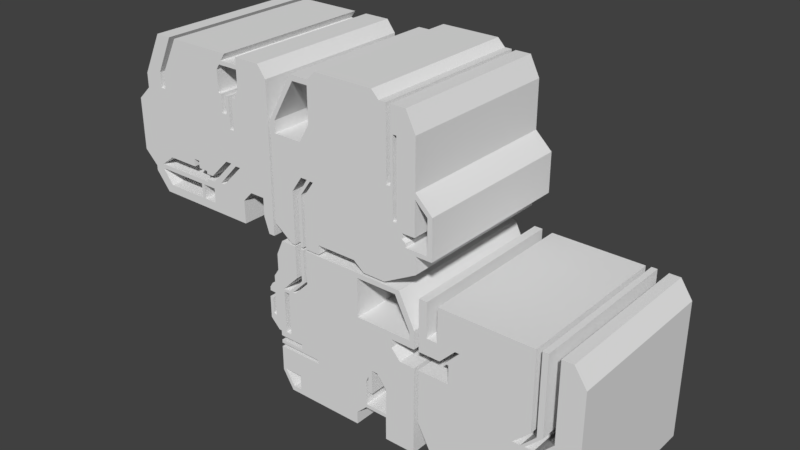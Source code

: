 # Source: S2_Shape.blend  (saved by Blender 2.79.0; exported with 4.5.12 LTS)
import bpy
from mathutils import Matrix  # noqa: F401  (used for matrix-valued properties, if any)

bpy.ops.wm.read_factory_settings(use_empty=True)
scene = bpy.context.scene
scene.name = 'Scene'

# ---- collections
col_collection_1 = bpy.data.collections.new('Collection 1'); scene.collection.children.link(col_collection_1)

# ---- world
world_world = bpy.data.worlds.new('World'); scene.world = world_world
world_world.color = (0.05088, 0.05088, 0.05088)
world_world.use_sun_shadow = False
world_world.sun_shadow_jitter_overblur = 0.0
world_world.cycles.sampling_method = 'MANUAL'

# ---- meshes
me_plane_007 = bpy.data.meshes.new('Plane.007')
me_plane_007.from_pydata([(-0.6151, -1.192e-07, 0.4519), (-0.7189, -1.192e-07, 0.4519), (-0.7189, -1.192e-07, 0.7935), (-0.8007, -1.192e-07, 0.7935), (-0.6151, -1.192e-07, 0.7868), (0.3126, -1.192e-07, 0.7868), (0.3126, -1.192e-07, 0.01614), (0.1467, -9.659e-08, -0.1443), (0.2219, -9.659e-08, -0.1443), (0.3661, -1.155e-07, 0.002185), (0.3661, -1.155e-07, 0.793), (0.4228, -1.155e-07, 0.793), (0.4228, -1.155e-07, 0.01762), (0.2638, -9.428e-08, -0.1405), (0.3447, -9.428e-08, -0.1405), (0.167, -7.091e-08, -0.3145), (0.2107, -7.091e-08, -0.3145), (0.5289, -1.11e-07, 0.007383), (0.5289, -1.11e-07, 0.7918), (0.6398, -1.11e-07, 0.7918), (0.7607, -8.973e-08, 0.6122), (0.7607, -8.973e-08, -0.7691), (0.6472, -8.973e-08, -0.7691), (0.6472, -8.973e-08, -0.4045), (0.5998, -8.973e-08, -0.4045), (0.5998, -8.973e-08, -0.5719), (0.517, -8.973e-08, -0.5719), (0.517, -8.973e-08, -0.4063), (0.4779, -8.973e-08, -0.4063), (0.4779, -8.973e-08, -0.7691), (-0.6146, -8.973e-08, -0.7691), (-0.802, -1.4e-07, -0.4219), (-0.802, -1.4e-07, 0.1081), (-0.4953, -1.4e-07, 0.1081), (-0.4953, -1.4e-07, 0.2903), (-0.5393, -1.4e-07, 0.2903), (-0.3899, -1.609e-07, 0.4446), (-0.4334, -1.609e-07, 0.4446), (-0.5853, -1.399e-07, 0.2903), (-0.8007, -1.399e-07, 0.2903), (0.1512, 8.181e-08, -0.6089), (0.1512, 8.181e-08, -0.7125), (0.4155, 8.181e-08, -0.7125), (0.4155, 8.181e-08, -0.4151), (0.3036, 8.181e-08, -0.4151)], [], [(41, 40, 30), (41, 30, 29), (41, 29, 42), (42, 29, 28), (23, 22, 21), (23, 21, 20), (36, 34, 33), (43, 42, 28), (44, 15, 40), (12, 11, 10, 9), (33, 32, 31), (43, 16, 44), (37, 36, 4), (43, 28, 17), (16, 15, 44), (28, 27, 17), (24, 23, 17), (16, 43, 17), (17, 23, 20), (0, 1, 39, 38), (7, 15, 8), (14, 13, 15), (9, 8, 13), (27, 24, 17), (9, 13, 12), (6, 36, 33, 7), (18, 17, 20), (33, 31, 15, 7), (13, 8, 15), (6, 5, 36), (36, 35, 34), (31, 30, 40, 15), (3, 39, 1), (37, 0, 38), (25, 24, 27, 26), (5, 4, 36), (3, 1, 2), (18, 20, 19), (0, 37, 4)])
me_plane_007.use_remesh_preserve_volume = False
me_plane_007.use_remesh_preserve_attributes = False
me_plane_007.use_mirror_vertex_groups = False
me_plane_007.update()
me_plane_006 = bpy.data.meshes.new('Plane.006')
me_plane_006.from_pydata([(-0.8959, 2.411e-08, -0.1313), (-0.7996, 3.723e-08, -0.229), (-0.7734, 3.723e-08, -0.229), (-0.7734, 3.723e-08, -0.2799), (-0.8959, 2.411e-08, 0.0902), (-0.8601, 2.411e-08, 0.0902), (-0.8601, 2.411e-08, -0.07214), (-0.8285, 2.577e-08, -0.08452), (-0.8285, 2.577e-08, 0.1543), (-0.8888, 2.577e-08, 0.1543), (-0.8888, 2.577e-08, 0.1928), (-0.8577, 1.918e-08, 0.2419), (-0.8245, 1.918e-08, 0.2419), (-0.8245, 1.918e-08, 0.3315), (-0.7727, 8.926e-09, 0.4078), (-0.7727, 8.926e-09, 0.569), (-0.7037, -1.149e-08, 0.7209), (-0.5438, -1.149e-08, 0.7209), (-0.5438, -1.149e-08, 0.4031), (-0.7117, 1.107e-08, 0.2353), (-0.6414, 1.107e-08, 0.2353), (-0.4815, -1.06e-08, 0.3965), (-0.4815, -1.06e-08, 0.7185), (-0.448, -1.06e-08, 0.7185), (-0.448, -1.06e-08, 0.3898), (-0.6012, 9.832e-09, 0.2378), (-0.5719, 9.832e-09, 0.2378), (-0.4165, -1.104e-08, 0.3931), (-0.4165, -1.104e-08, 0.7195), (0.6264, -1.104e-08, 0.7195), (0.785, 3.184e-08, 0.4004), (0.785, 3.184e-08, 0.2204), (0.5442, 3.184e-08, 0.2204), (0.5442, 3.184e-08, 0.1367), (0.6371, 4.539e-08, 0.03584), (0.7873, 4.539e-08, 0.03584), (0.7873, 4.539e-08, -0.8414), (0.4777, 4.539e-08, -0.8414), (0.4777, 4.539e-08, -0.6098), (0.2496, 4.539e-08, -0.6098), (0.1429, 5.864e-08, -0.713), (0.1429, 5.864e-08, -0.8368), (-0.6614, 5.864e-08, -0.8368), (-0.7732, 3.412e-08, -0.6543), (-0.7732, 3.412e-08, -0.3992), (-0.3184, 3.412e-08, -0.3992), (-0.3184, 3.412e-08, -0.3601), (-0.7722, 3.412e-08, -0.3601), (-0.7722, 3.412e-08, -0.3276), (-0.519, 3.412e-08, -0.3276), (-0.519, 3.412e-08, -0.2799), (-0.7092, 5.928e-09, -0.223), (-0.6506, 5.928e-09, -0.223), (-0.7092, -3.604e-09, 0.2057), (-0.6506, -3.604e-09, 0.2057), (-0.6436, 9.733e-08, -0.7876), (-0.556, 9.733e-08, -0.7876), (-0.7418, 9.397e-08, -0.6362), (-0.556, 9.397e-08, -0.6362), (0.1735, -3.874e-08, 0.2883), (0.7368, -3.874e-08, 0.2883), (0.7368, -3.874e-08, 0.3639), (0.5825, -7.999e-08, 0.6709), (0.1735, -7.999e-08, 0.6709), (0.2808, 3.638e-08, -0.2708), (0.2547, 4.463e-08, -0.3322), (0.2547, 4.463e-08, -0.5749), (0.4817, 4.463e-08, -0.5749), (0.4817, 4.463e-08, -0.3201), (0.3831, 2.776e-08, -0.1945), (0.3217, 2.776e-08, -0.1945), (0.3217, 2.776e-08, -0.4345), (0.2808, 2.776e-08, -0.4345)], [], [(44, 58, 45), (37, 36, 38), (42, 41, 56), (36, 67, 38), (56, 55, 42), (69, 33, 59, 70), (58, 56, 45), (54, 25, 20), (57, 44, 43), (57, 58, 44), (39, 66, 40), (21, 24, 23, 22), (35, 68, 36), (59, 27, 46, 64), (64, 71, 70), (72, 71, 64), (47, 46, 49), (48, 47, 49), (65, 64, 46), (46, 50, 49), (40, 66, 45), (26, 50, 46, 27), (2, 3, 51), (57, 43, 42, 55), (51, 3, 52), (2, 7, 1), (0, 1, 7), (69, 68, 34, 33), (53, 7, 51), (14, 18, 17, 15), (52, 3, 50), (34, 68, 35), (59, 33, 32), (7, 6, 0), (6, 4, 0), (53, 8, 7), (5, 4, 6), (59, 32, 60), (50, 26, 54, 52), (9, 8, 10), (45, 56, 41, 40), (45, 66, 65, 46), (59, 64, 70), (30, 60, 31), (60, 32, 31), (53, 19, 12, 8), (51, 7, 2), (26, 25, 54), (25, 21, 20), (12, 19, 13), (36, 68, 67), (20, 19, 53, 54), (24, 21, 25), (19, 14, 13), (30, 61, 60), (39, 38, 67, 66), (18, 14, 19), (11, 10, 8, 12), (27, 59, 63, 28), (29, 62, 61, 30), (17, 16, 15), (29, 63, 62), (29, 28, 63)])
me_plane_006.use_remesh_preserve_volume = False
me_plane_006.use_remesh_preserve_attributes = False
me_plane_006.use_mirror_vertex_groups = False
me_plane_006.update()
me_plane_005 = bpy.data.meshes.new('Plane.005')
me_plane_005.from_pydata([(-0.3196, 2.614e-08, 0.7487), (-0.5127, 2.614e-08, 0.7487), (-0.7702, 8.894e-08, 0.2812), (-0.7702, 8.894e-08, -0.6698), (-0.2357, 1.524e-08, 0.8298), (0.3549, 1.524e-08, 0.8298), (0.428, 2.521e-08, 0.7556), (0.4989, 2.521e-08, 0.7556), (0.4989, 2.521e-08, 0.07378), (0.5411, 2.521e-08, 0.07378), (0.5411, 2.521e-08, 0.7539), (0.6923, 2.521e-08, 0.7539), (0.7894, 5.114e-08, 0.5609), (0.7894, 5.114e-08, 0.09441), (0.9585, 7.282e-08, -0.06692), (0.9585, 7.282e-08, -0.4557), (0.7972, 7.282e-08, -0.4557), (0.7972, 7.282e-08, -0.6248), (0.4726, 9.659e-08, -0.8016), (0.2471, 9.659e-08, -0.8016), (0.1422, 8.536e-08, -0.7181), (-0.2621, 8.536e-08, -0.7181), (-0.2621, 8.536e-08, -0.8094), (-0.4079, 8.536e-08, -0.8094), (-0.4079, 8.536e-08, -0.306), (-0.2979, 6.367e-08, -0.1446), (-0.3324, 6.367e-08, -0.1446), (-0.4424, 8.474e-08, -0.3014), (-0.4424, 8.474e-08, -0.8048), (-0.4736, 8.474e-08, -0.8048), (-0.4736, 8.474e-08, -0.3027), (-0.3688, 6.288e-08, -0.14), (-0.4346, 6.288e-08, -0.14), (-0.5413, 8.369e-08, -0.2949), (-0.5413, 8.369e-08, -0.8081), (-0.5827, 8.369e-08, -0.8081), (-0.7171, -2.466e-08, 0.1836), (-0.7171, -2.466e-08, 0.2985), (-0.4873, -7.816e-08, 0.6967), (-0.3249, -7.816e-08, 0.6967), (-0.3249, -7.816e-08, 0.3619), (-0.4299, -5.421e-08, 0.1836), (0.6571, 3.981e-08, -0.2963), (0.6571, 3.981e-08, -0.3488), (0.6954, 4.353e-08, -0.3765), (0.6954, 4.353e-08, -0.4138), (0.9103, 4.353e-08, -0.4138), (0.9103, 4.353e-08, -0.08419), (0.7861, 2.736e-08, 0.03619), (0.7861, 2.736e-08, -0.2963), (0.5649, -1.906e-08, -0.2235), (0.6024, -1.906e-08, -0.2235), (0.5649, -2.518e-08, 0.5127), (0.6024, -2.518e-08, 0.5127)], [], [(22, 21, 23), (20, 18, 43, 50), (3, 35, 34), (3, 34, 33), (11, 10, 52, 53), (20, 19, 18), (16, 45, 17), (41, 36, 32), (33, 36, 3), (21, 24, 23), (25, 8, 6, 40), (45, 16, 46), (46, 15, 14), (44, 43, 45), (47, 46, 14), (6, 5, 39, 40), (13, 53, 51), (41, 31, 26), (28, 27, 30, 29), (16, 15, 46), (50, 42, 51), (51, 49, 48), (42, 49, 51), (36, 33, 32), (9, 8, 50), (9, 50, 52), (48, 13, 51), (25, 41, 26), (25, 40, 41), (31, 41, 32), (27, 26, 31, 30), (48, 47, 14), (48, 14, 13), (42, 50, 43), (7, 6, 8), (10, 9, 52), (53, 13, 12), (2, 36, 37), (45, 18, 17), (1, 2, 37), (1, 37, 38), (20, 25, 24, 21), (39, 0, 1, 38), (12, 11, 53), (36, 2, 3), (8, 25, 20, 50), (0, 39, 4), (4, 39, 5), (45, 43, 18)])
me_plane_005.use_remesh_preserve_volume = False
me_plane_005.use_remesh_preserve_attributes = False
me_plane_005.use_mirror_vertex_groups = False
me_plane_005.update()
me_plane_004 = bpy.data.meshes.new('Plane.004')
me_plane_004.from_pydata([(-0.7751, 3.233e-08, 0.4149), (-0.7751, 3.233e-08, 0.2723), (-0.9141, 5.037e-08, 0.138), (-0.9141, 5.037e-08, -0.3749), (-0.5702, -2.211e-08, 0.8201), (-0.4123, -2.211e-08, 0.8201), (-0.589, 2.6e-08, 0.462), (-0.589, 2.6e-08, 0.3124), (-0.5372, 2.6e-08, 0.3124), (-0.5372, 2.6e-08, 0.4526), (-0.344, -2.338e-08, 0.8201), (0.2967, -2.338e-08, 0.8201), (0.246, -1.39e-08, 0.7495), (0.4326, -1.39e-08, 0.7495), (0.4326, -1.39e-08, 0.8201), (0.6946, -1.39e-08, 0.8201), (0.782, 1.528e-09, 0.7052), (0.782, 1.528e-09, -0.7412), (0.7227, 1.528e-09, -0.7412), (0.6704, -1.936e-08, -0.5857), (0.6704, -1.936e-08, -0.4062), (0.5192, -1.936e-08, -0.4062), (0.4216, -5.499e-09, -0.5094), (0.4216, -5.499e-09, -0.737), (-0.6307, -5.499e-09, -0.737), (-0.7769, -2.977e-08, -0.5563), (-0.7769, -2.977e-08, -0.5073), (0.1868, -8.844e-08, 0.6582), (0.2217, -9.551e-08, 0.7108), (0.4322, -9.551e-08, 0.7108), (0.4322, -9.551e-08, 0.5343), (0.3916, -8.344e-08, 0.4445), (0.3484, -8.344e-08, 0.4445), (0.3484, -8.344e-08, 0.1367), (0.307, -8.344e-08, 0.1367), (0.307, -8.344e-08, 0.4437), (0.2718, -8.344e-08, 0.4437), (0.2718, -8.344e-08, 0.2687), (0.2219, -8.344e-08, 0.2687), (0.2219, -8.344e-08, 0.4468), (0.1868, -8.344e-08, 0.4468), (-0.6801, 6.272e-08, -0.4665), (-0.5367, 4.837e-08, -0.36), (-0.2198, 4.837e-08, -0.36), (-0.2198, 4.837e-08, -0.2859), (-0.1542, 4.837e-08, -0.2859), (-0.1542, 4.837e-08, -0.359), (-0.05486, 4.837e-08, -0.359), (-0.05486, 4.837e-08, -0.3872), (0.02013, 4.837e-08, -0.3872), (0.2198, 2.179e-08, -0.1894), (0.2845, 2.179e-08, -0.1894), (0.03794, 5.517e-08, -0.4378), (-0.05392, 5.517e-08, -0.4378), (-0.05392, 5.517e-08, -0.4665), (0.1287, 5.361e-08, -0.4265), (0.3405, 2.328e-08, -0.2005), (0.3951, 2.328e-08, -0.2005), (0.1725, 5.368e-08, -0.4265), (-0.1096, 8.941e-08, -0.654), (0.02841, 8.941e-08, -0.654), (-0.1096, 6.692e-08, -0.5096), (0.02841, 6.692e-08, -0.5096), (-0.5738, 8.941e-08, -0.654), (-0.1419, 8.941e-08, -0.654), (-0.6788, 6.692e-08, -0.5096), (-0.1419, 6.692e-08, -0.5096)], [], [(17, 20, 19), (18, 17, 19), (24, 23, 59), (45, 50, 38, 8), (59, 64, 24), (64, 63, 24), (60, 23, 22, 58), (62, 60, 58), (51, 56, 33, 34), (16, 20, 17), (61, 62, 54), (66, 61, 54), (65, 66, 41), (45, 8, 44), (64, 59, 61, 66), (59, 23, 60), (41, 3, 26), (62, 55, 52), (9, 40, 27, 10), (42, 3, 41), (58, 55, 62), (55, 51, 52), (56, 51, 55), (21, 20, 57), (45, 47, 50), (48, 49, 47), (42, 44, 8, 7), (42, 2, 3), (44, 42, 43), (42, 7, 1), (46, 47, 45), (38, 50, 34), (65, 25, 24, 63), (56, 57, 33), (40, 9, 8, 38), (28, 29, 13, 12), (33, 20, 16), (57, 20, 33), (16, 31, 33), (31, 32, 33), (35, 37, 34), (40, 38, 39), (41, 66, 54), (51, 34, 50), (35, 36, 37), (38, 34, 37), (62, 52, 53, 54), (47, 49, 50), (6, 0, 1, 7), (6, 4, 0), (16, 30, 31), (15, 29, 30, 16), (5, 4, 6), (21, 57, 58, 22), (28, 10, 27), (15, 13, 29), (42, 1, 2), (12, 10, 28), (15, 14, 13), (11, 10, 12), (26, 25, 65, 41)])
me_plane_004.use_remesh_preserve_volume = False
me_plane_004.use_remesh_preserve_attributes = False
me_plane_004.use_mirror_vertex_groups = False
me_plane_004.update()

# ---- objects
ob_plane_003 = bpy.data.objects.new('Plane.003', me_plane_007)
ob_plane_002 = bpy.data.objects.new('Plane.002', me_plane_006)
ob_plane_001 = bpy.data.objects.new('Plane.001', me_plane_005)
ob_plane = bpy.data.objects.new('Plane', me_plane_004)

# ---- transforms, parenting, visibility, modifiers, constraints
ob_plane_003.location = (3.207, 9.537e-07, -7.024)
ob_plane_003.lineart.crease_threshold = 0.0
_m = ob_plane_003.modifiers.new('Solidify', 'SOLIDIFY')
_m.thickness = 1.649
_m.nonmanifold_thickness_mode = 'FIXED'
_m.nonmanifold_merge_threshold = 0.0003
ob_plane_002.location = (1.572, 9.343e-07, -6.954)
ob_plane_002.lineart.crease_threshold = 0.0
_m = ob_plane_002.modifiers.new('Solidify', 'SOLIDIFY')
_m.thickness = 1.649
_m.nonmanifold_thickness_mode = 'FIXED'
_m.nonmanifold_merge_threshold = 0.0003
ob_plane_001.location = (1.57, 7.263e-07, -5.406)
ob_plane_001.lineart.crease_threshold = 0.0
_m = ob_plane_001.modifiers.new('Solidify', 'SOLIDIFY')
_m.thickness = 1.649
_m.nonmanifold_thickness_mode = 'FIXED'
_m.nonmanifold_merge_threshold = 0.0003
ob_plane.location = (-0.0106, 7.353e-07, -5.473)
ob_plane.lineart.crease_threshold = 0.0
_m = ob_plane.modifiers.new('Solidify', 'SOLIDIFY')
_m.thickness = 1.649
_m.nonmanifold_thickness_mode = 'FIXED'
_m.nonmanifold_merge_threshold = 0.0003

# ---- collection membership
col_collection_1.objects.link(ob_plane_003)
col_collection_1.objects.link(ob_plane_002)
col_collection_1.objects.link(ob_plane_001)
col_collection_1.objects.link(ob_plane)

# ---- scene / render settings (as saved in the file)
scene.frame_start = 1; scene.frame_end = 250; scene.frame_set(1)
scene.render.engine = 'BLENDER_EEVEE_NEXT'
scene.render.resolution_percentage = 50
scene.render.dither_intensity = 0.0
scene.cycles.use_denoising = False
scene.cycles.samples = 128
scene.cycles.sampling_pattern = 'TABULATED_SOBOL'
scene.cycles.use_adaptive_sampling = False
scene.cycles.use_light_tree = False
scene.cycles.blur_glossy = 0.0
scene.cycles.sample_clamp_indirect = 0.0
scene.view_settings.view_transform = 'Standard'
bpy.context.view_layer.update()

# ---- added for rendering (the .blend has no active camera and no usable light): camera, sun
cam_auto = bpy.data.cameras.new('AutoCamera')
cam_auto.lens = 50.0
cam_auto.sensor_width = 36.0
cam_auto.clip_end = 1000.0
ob_auto_camera = bpy.data.objects.new('AutoCamera', cam_auto)
scene.collection.objects.link(ob_auto_camera)
ob_auto_camera.location = (7.15068, -5.93079, -1.68212)
ob_auto_camera.rotation_euler = (1.09748, -7.21219e-08, 0.694738)
scene.camera = ob_auto_camera
light_auto_sun = bpy.data.lights.new('AutoSun', 'SUN')
light_auto_sun.energy = 3.0
light_auto_sun.angle = 0.0523599
ob_auto_sun = bpy.data.objects.new('AutoSun', light_auto_sun)
scene.collection.objects.link(ob_auto_sun)
ob_auto_sun.rotation_euler = (0.872665, 0.174533, 0.523599)
bpy.context.view_layer.update()
